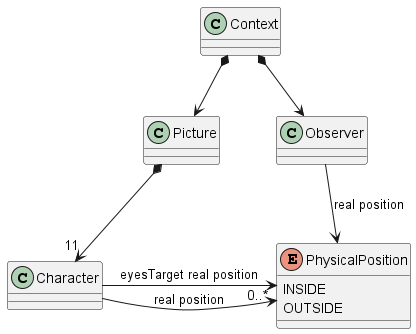

The diagram above was rendered by PlantUML. Its source (embedded in the PNG):
@startuml

class Context

class Observer

class Picture

class Character
enum PhysicalPosition{
    INSIDE
    OUTSIDE
}

Context *-down-> Observer
Context *-down-> Picture

Picture *-down-> "11" Character

Observer -down-> PhysicalPosition : real position
Character -down-> PhysicalPosition : real position
Character -right-> "0..*" PhysicalPosition : eyesTarget real position

@enduml